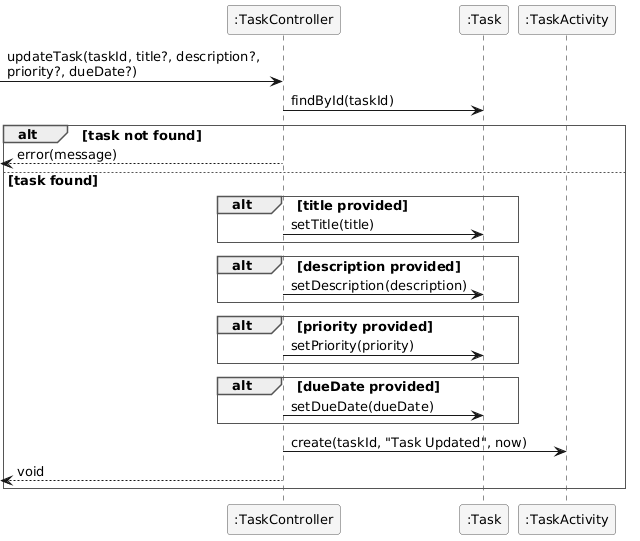

The diagram above was rendered by PlantUML. Its source (embedded in the PNG):
@startuml
skinparam sequenceArrowThickness 1
skinparam responseMessageBelowArrow false
skinparam sequenceParticipantBorderColor #555555
skinparam sequenceParticipantBackgroundColor #F5F5F5
skinparam sequenceActorBorderColor #555555
skinparam sequenceActorBackgroundColor White
skinparam sequenceGroupBorderThickness 1
skinparam sequenceGroupBorderColor #555555
skinparam sequenceGroupBodyBackgroundColor White
skinparam sequenceGroupFontStyle bold
skinparam shadowing false
skinparam defaultFontName Arial
skinparam defaultFontSize 13
skinparam noteBackgroundColor #FFFCE6
skinparam noteBorderColor #CCBB00

participant ":TaskController" as TC
participant ":Task" as T
participant ":TaskActivity" as ACT

[-> TC : updateTask(taskId, title?, description?,\npriority?, dueDate?)

TC -> T : findById(taskId)

alt task not found
    [<-- TC : error(message)
else task found
    alt title provided
        TC -> T : setTitle(title)
    end
    alt description provided
        TC -> T : setDescription(description)
    end
    alt priority provided
        TC -> T : setPriority(priority)
    end
    alt dueDate provided
        TC -> T : setDueDate(dueDate)
    end

    TC -> ACT : create(taskId, "Task Updated", now)

    [<-- TC : void
end
@enduml